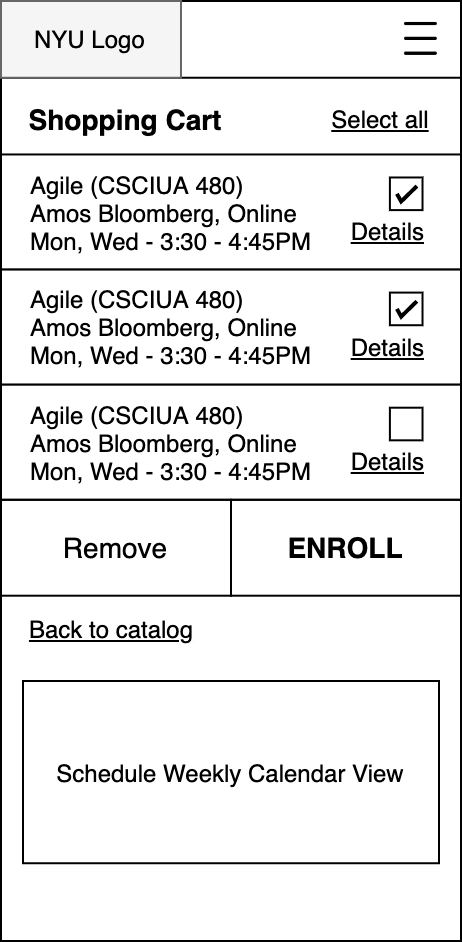

The diagram above was exported from draw.io. Its source (the exported page's mxGraphModel, read from the mxfile embedded in the PNG):
<mxGraphModel dx="1298" dy="-1423" grid="1" gridSize="10" guides="1" tooltips="1" connect="1" arrows="1" fold="1" page="1" pageScale="1" pageWidth="850" pageHeight="1100" math="0" shadow="0">
  <root>
    <mxCell id="Ns-dK0FG-yMirb217KWd-0" />
    <mxCell id="Ns-dK0FG-yMirb217KWd-1" parent="Ns-dK0FG-yMirb217KWd-0" />
    <mxCell id="u_tscYWcoxeTgY6ckaIc-0" value="" style="group" vertex="1" connectable="0" parent="Ns-dK0FG-yMirb217KWd-1">
      <mxGeometry x="460" y="2200" width="230" height="470" as="geometry" />
    </mxCell>
    <mxCell id="u_tscYWcoxeTgY6ckaIc-1" value="" style="rounded=0;whiteSpace=wrap;html=1;" vertex="1" parent="u_tscYWcoxeTgY6ckaIc-0">
      <mxGeometry width="230" height="470" as="geometry" />
    </mxCell>
    <mxCell id="u_tscYWcoxeTgY6ckaIc-2" value="" style="group" connectable="0" vertex="1" parent="u_tscYWcoxeTgY6ckaIc-0">
      <mxGeometry y="76.73469387755102" width="230" height="57.55102040816326" as="geometry" />
    </mxCell>
    <mxCell id="u_tscYWcoxeTgY6ckaIc-3" value="" style="rounded=0;whiteSpace=wrap;html=1;" vertex="1" parent="u_tscYWcoxeTgY6ckaIc-2">
      <mxGeometry width="230" height="57.55102040816326" as="geometry" />
    </mxCell>
    <mxCell id="u_tscYWcoxeTgY6ckaIc-4" value="&lt;div&gt;Agile (CSCIUA 480)&lt;/div&gt;&lt;span style=&quot;text-align: center&quot;&gt;&lt;div style=&quot;text-align: left&quot;&gt;Amos Bloomberg, Online&lt;/div&gt;&lt;/span&gt;&lt;span style=&quot;text-align: center&quot;&gt;&lt;div style=&quot;text-align: left&quot;&gt;Mon, Wed - 3:30 - 4:45PM&lt;/div&gt;&lt;/span&gt;" style="text;html=1;strokeColor=none;fillColor=none;align=left;verticalAlign=middle;whiteSpace=wrap;rounded=0;fontSize=12;expand=1;" vertex="1" parent="u_tscYWcoxeTgY6ckaIc-2">
      <mxGeometry x="13.127142857142857" y="3.3571428571428568" width="204.2857142857143" height="50.836734693877546" as="geometry" />
    </mxCell>
    <mxCell id="u_tscYWcoxeTgY6ckaIc-5" value="&lt;u&gt;Details&lt;/u&gt;" style="text;html=1;strokeColor=none;fillColor=none;align=right;verticalAlign=middle;whiteSpace=wrap;rounded=0;fontSize=12;" vertex="1" parent="u_tscYWcoxeTgY6ckaIc-2">
      <mxGeometry x="171.54809523809524" y="28.77551020408163" width="41.904761904761905" height="19.183673469387756" as="geometry" />
    </mxCell>
    <mxCell id="u_tscYWcoxeTgY6ckaIc-6" value="" style="whiteSpace=wrap;html=1;aspect=fixed;rounded=0;strokeColor=#000000;fillColor=none;align=left;" vertex="1" parent="u_tscYWcoxeTgY6ckaIc-2">
      <mxGeometry x="194.45" y="11.510204081632653" width="16.30612244897959" height="16.30612244897959" as="geometry" />
    </mxCell>
    <mxCell id="u_tscYWcoxeTgY6ckaIc-7" value="" style="html=1;verticalLabelPosition=bottom;labelBackgroundColor=#ffffff;verticalAlign=top;shadow=0;dashed=0;strokeWidth=2;shape=mxgraph.ios7.misc.check;rounded=0;fillColor=none;align=left;" vertex="1" parent="u_tscYWcoxeTgY6ckaIc-2">
      <mxGeometry x="197.95000000000005" y="15.826530612244897" width="10" height="7.673469387755102" as="geometry" />
    </mxCell>
    <mxCell id="u_tscYWcoxeTgY6ckaIc-8" value="Shopping Cart" style="text;html=1;strokeColor=none;fillColor=none;align=center;verticalAlign=middle;whiteSpace=wrap;rounded=0;fontStyle=1;fontSize=14;" vertex="1" parent="u_tscYWcoxeTgY6ckaIc-0">
      <mxGeometry y="49.87755102040794" width="125" height="19.183673469387756" as="geometry" />
    </mxCell>
    <mxCell id="u_tscYWcoxeTgY6ckaIc-9" value="" style="group" connectable="0" vertex="1" parent="u_tscYWcoxeTgY6ckaIc-0">
      <mxGeometry y="134.28571428571428" width="230" height="57.55102040816326" as="geometry" />
    </mxCell>
    <mxCell id="u_tscYWcoxeTgY6ckaIc-10" value="" style="rounded=0;whiteSpace=wrap;html=1;" vertex="1" parent="u_tscYWcoxeTgY6ckaIc-9">
      <mxGeometry width="230" height="57.55102040816326" as="geometry" />
    </mxCell>
    <mxCell id="u_tscYWcoxeTgY6ckaIc-11" value="&lt;div&gt;Agile (CSCIUA 480)&lt;/div&gt;&lt;span style=&quot;text-align: center&quot;&gt;&lt;div style=&quot;text-align: left&quot;&gt;Amos Bloomberg, Online&lt;/div&gt;&lt;/span&gt;&lt;span style=&quot;text-align: center&quot;&gt;&lt;div style=&quot;text-align: left&quot;&gt;Mon, Wed - 3:30 - 4:45PM&lt;/div&gt;&lt;/span&gt;" style="text;html=1;strokeColor=none;fillColor=none;align=left;verticalAlign=middle;whiteSpace=wrap;rounded=0;fontSize=12;expand=1;" vertex="1" parent="u_tscYWcoxeTgY6ckaIc-9">
      <mxGeometry x="13.127142857142857" y="3.3571428571428568" width="204.2857142857143" height="50.836734693877546" as="geometry" />
    </mxCell>
    <mxCell id="u_tscYWcoxeTgY6ckaIc-12" value="&lt;u&gt;Details&lt;/u&gt;" style="text;html=1;strokeColor=none;fillColor=none;align=right;verticalAlign=middle;whiteSpace=wrap;rounded=0;fontSize=12;" vertex="1" parent="u_tscYWcoxeTgY6ckaIc-9">
      <mxGeometry x="171.54809523809524" y="28.77551020408163" width="41.904761904761905" height="19.183673469387756" as="geometry" />
    </mxCell>
    <mxCell id="u_tscYWcoxeTgY6ckaIc-13" value="" style="whiteSpace=wrap;html=1;aspect=fixed;rounded=0;strokeColor=#000000;fillColor=none;align=left;" vertex="1" parent="u_tscYWcoxeTgY6ckaIc-9">
      <mxGeometry x="194.45" y="11.510204081632653" width="16.30612244897959" height="16.30612244897959" as="geometry" />
    </mxCell>
    <mxCell id="u_tscYWcoxeTgY6ckaIc-14" value="" style="html=1;verticalLabelPosition=bottom;labelBackgroundColor=#ffffff;verticalAlign=top;shadow=0;dashed=0;strokeWidth=2;shape=mxgraph.ios7.misc.check;rounded=0;fillColor=none;align=left;" vertex="1" parent="u_tscYWcoxeTgY6ckaIc-9">
      <mxGeometry x="197.95000000000005" y="15.826530612244897" width="10" height="7.673469387755102" as="geometry" />
    </mxCell>
    <mxCell id="u_tscYWcoxeTgY6ckaIc-15" value="" style="group" connectable="0" vertex="1" parent="u_tscYWcoxeTgY6ckaIc-0">
      <mxGeometry y="191.83673469387753" width="230" height="57.55102040816326" as="geometry" />
    </mxCell>
    <mxCell id="u_tscYWcoxeTgY6ckaIc-16" value="" style="rounded=0;whiteSpace=wrap;html=1;" vertex="1" parent="u_tscYWcoxeTgY6ckaIc-15">
      <mxGeometry width="230" height="57.55102040816326" as="geometry" />
    </mxCell>
    <mxCell id="u_tscYWcoxeTgY6ckaIc-17" value="&lt;div&gt;Agile (CSCIUA 480)&lt;/div&gt;&lt;span style=&quot;text-align: center&quot;&gt;&lt;div style=&quot;text-align: left&quot;&gt;Amos Bloomberg, Online&lt;/div&gt;&lt;/span&gt;&lt;span style=&quot;text-align: center&quot;&gt;&lt;div style=&quot;text-align: left&quot;&gt;Mon, Wed - 3:30 - 4:45PM&lt;/div&gt;&lt;/span&gt;" style="text;html=1;strokeColor=none;fillColor=none;align=left;verticalAlign=middle;whiteSpace=wrap;rounded=0;fontSize=12;expand=1;" vertex="1" parent="u_tscYWcoxeTgY6ckaIc-15">
      <mxGeometry x="13.127142857142857" y="3.3571428571428568" width="204.2857142857143" height="50.836734693877546" as="geometry" />
    </mxCell>
    <mxCell id="u_tscYWcoxeTgY6ckaIc-18" value="&lt;u&gt;Details&lt;/u&gt;" style="text;html=1;strokeColor=none;fillColor=none;align=right;verticalAlign=middle;whiteSpace=wrap;rounded=0;fontSize=12;" vertex="1" parent="u_tscYWcoxeTgY6ckaIc-15">
      <mxGeometry x="171.54809523809524" y="28.77551020408163" width="41.904761904761905" height="19.183673469387756" as="geometry" />
    </mxCell>
    <mxCell id="u_tscYWcoxeTgY6ckaIc-19" value="" style="whiteSpace=wrap;html=1;aspect=fixed;rounded=0;strokeColor=#000000;fillColor=none;align=left;" vertex="1" parent="u_tscYWcoxeTgY6ckaIc-15">
      <mxGeometry x="194.45" y="11.510204081632653" width="16.30612244897959" height="16.30612244897959" as="geometry" />
    </mxCell>
    <mxCell id="u_tscYWcoxeTgY6ckaIc-20" value="&lt;u&gt;Select all&lt;/u&gt;" style="text;html=1;strokeColor=none;fillColor=none;align=center;verticalAlign=middle;whiteSpace=wrap;rounded=0;" vertex="1" parent="u_tscYWcoxeTgY6ckaIc-0">
      <mxGeometry x="160" y="49.87755102040816" width="60" height="19.183673469387756" as="geometry" />
    </mxCell>
    <mxCell id="u_tscYWcoxeTgY6ckaIc-21" value="&lt;b&gt;&lt;font style=&quot;font-size: 14px&quot;&gt;ENROLL&lt;/font&gt;&lt;/b&gt;" style="rounded=0;whiteSpace=wrap;html=1;strokeColor=#000000;fillColor=none;align=center;" vertex="1" parent="u_tscYWcoxeTgY6ckaIc-0">
      <mxGeometry x="115" y="249.3877551020408" width="115" height="47.95918367346938" as="geometry" />
    </mxCell>
    <mxCell id="u_tscYWcoxeTgY6ckaIc-22" value="&lt;font style=&quot;font-size: 14px&quot;&gt;Remove&lt;/font&gt;" style="rounded=0;whiteSpace=wrap;html=1;strokeColor=#000000;fillColor=none;align=center;" vertex="1" parent="u_tscYWcoxeTgY6ckaIc-0">
      <mxGeometry y="249.3877551020408" width="115" height="47.95918367346938" as="geometry" />
    </mxCell>
    <mxCell id="u_tscYWcoxeTgY6ckaIc-23" value="Schedule Weekly Calendar View" style="rounded=0;whiteSpace=wrap;html=1;glass=0;align=center;" vertex="1" parent="u_tscYWcoxeTgY6ckaIc-0">
      <mxGeometry x="11" y="339.9983673469387" width="208" height="91.12244897959184" as="geometry" />
    </mxCell>
    <mxCell id="u_tscYWcoxeTgY6ckaIc-24" value="" style="group" connectable="0" vertex="1" parent="u_tscYWcoxeTgY6ckaIc-0">
      <mxGeometry width="230" height="38.36734693877551" as="geometry" />
    </mxCell>
    <mxCell id="u_tscYWcoxeTgY6ckaIc-25" value="" style="rounded=0;whiteSpace=wrap;html=1;" vertex="1" parent="u_tscYWcoxeTgY6ckaIc-24">
      <mxGeometry width="230" height="38.36734693877551" as="geometry" />
    </mxCell>
    <mxCell id="u_tscYWcoxeTgY6ckaIc-26" value="" style="rounded=0;whiteSpace=wrap;html=1;fillColor=#f5f5f5;strokeColor=#666666;fontColor=#333333;" vertex="1" parent="u_tscYWcoxeTgY6ckaIc-24">
      <mxGeometry width="90" height="38.36734693877551" as="geometry" />
    </mxCell>
    <mxCell id="u_tscYWcoxeTgY6ckaIc-27" value="NYU Logo" style="text;html=1;strokeColor=none;fillColor=none;align=left;verticalAlign=middle;whiteSpace=wrap;rounded=0;" vertex="1" parent="u_tscYWcoxeTgY6ckaIc-24">
      <mxGeometry x="15" y="9.591836734693878" width="70" height="19.183673469387756" as="geometry" />
    </mxCell>
    <mxCell id="u_tscYWcoxeTgY6ckaIc-28" value="&lt;span style=&quot;color: rgba(0 , 0 , 0 , 0) ; font-family: monospace ; font-size: 0px ; background-color: rgb(248 , 249 , 250)&quot;&gt;%3CmxGraphModel%3E%3Croot%3E%3CmxCell%20id%3D%220%22%2F%3E%3CmxCell%20id%3D%221%22%20parent%3D%220%22%2F%3E%3CmxCell%20id%3D%222%22%20value%3D%22%22%20style%3D%22group%22%20vertex%3D%221%22%20connectable%3D%220%22%20parent%3D%221%22%3E%3CmxGeometry%20x%3D%22-150%22%20y%3D%221160%22%20width%3D%22230%22%20height%3D%22350%22%20as%3D%22geometry%22%2F%3E%3C%2FmxCell%3E%3CmxCell%20id%3D%223%22%20value%3D%22Spring%202021%22%20style%3D%22text%3Bhtml%3D1%3BstrokeColor%3Dnone%3BfillColor%3Dnone%3Balign%3Dleft%3BverticalAlign%3Dmiddle%3BwhiteSpace%3Dwrap%3Brounded%3D0%3BfontStyle%3D1%3BfontSize%3D14%3B%22%20vertex%3D%221%22%20parent%3D%222%22%3E%3CmxGeometry%20x%3D%2212%22%20y%3D%2250%22%20width%3D%22125%22%20height%3D%2220%22%20as%3D%22geometry%22%2F%3E%3C%2FmxCell%3E%3CmxCell%20id%3D%224%22%20value%3D%22%22%20style%3D%22group%22%20connectable%3D%220%22%20vertex%3D%221%22%20parent%3D%222%22%3E%3CmxGeometry%20y%3D%2276.5%22%20width%3D%22230%22%20height%3D%2260%22%20as%3D%22geometry%22%2F%3E%3C%2FmxCell%3E%3CmxCell%20id%3D%225%22%20value%3D%22%22%20style%3D%22rounded%3D0%3BwhiteSpace%3Dwrap%3Bhtml%3D1%3B%22%20vertex%3D%221%22%20parent%3D%224%22%3E%3CmxGeometry%20width%3D%22230%22%20height%3D%2260%22%20as%3D%22geometry%22%2F%3E%3C%2FmxCell%3E%3CmxCell%20id%3D%226%22%20value%3D%22%26lt%3Bdiv%26gt%3BAgile%20(CSCIUA%20480)%26lt%3B%2Fdiv%26gt%3B%26lt%3Bspan%20style%3D%26quot%3Btext-align%3A%20center%26quot%3B%26gt%3B%26lt%3Bdiv%20style%3D%26quot%3Btext-align%3A%20left%26quot%3B%26gt%3BAmos%20Bloomberg%2C%20Online%26lt%3B%2Fdiv%26gt%3B%26lt%3B%2Fspan%26gt%3B%26lt%3Bspan%20style%3D%26quot%3Btext-align%3A%20center%26quot%3B%26gt%3B%26lt%3Bdiv%20style%3D%26quot%3Btext-align%3A%20left%26quot%3B%26gt%3BMon%2C%20Wed%20-%203%3A30%20-%204%3A45PM%26lt%3B%2Fdiv%26gt%3B%26lt%3B%2Fspan%26gt%3B%22%20style%3D%22text%3Bhtml%3D1%3BstrokeColor%3Dnone%3BfillColor%3Dnone%3Balign%3Dleft%3BverticalAlign%3Dmiddle%3BwhiteSpace%3Dwrap%3Brounded%3D0%3BfontSize%3D12%3Bexpand%3D1%3B%22%20vertex%3D%221%22%20parent%3D%224%22%3E%3CmxGeometry%20x%3D%2213.127142857142857%22%20y%3D%223.5%22%20width%3D%22204.2857142857143%22%20height%3D%2253%22%20as%3D%22geometry%22%2F%3E%3C%2FmxCell%3E%3CmxCell%20id%3D%227%22%20value%3D%22%26lt%3Bu%26gt%3BDetails%26lt%3B%2Fu%26gt%3B%22%20style%3D%22text%3Bhtml%3D1%3BstrokeColor%3Dnone%3BfillColor%3Dnone%3Balign%3Dright%3BverticalAlign%3Dmiddle%3BwhiteSpace%3Dwrap%3Brounded%3D0%3BfontSize%3D12%3B%22%20vertex%3D%221%22%20parent%3D%224%22%3E%3CmxGeometry%20x%3D%22171.54809523809524%22%20y%3D%2220%22%20width%3D%2241.904761904761905%22%20height%3D%2220%22%20as%3D%22geometry%22%2F%3E%3C%2FmxCell%3E%3CmxCell%20id%3D%228%22%20value%3D%22%22%20style%3D%22group%22%20connectable%3D%220%22%20vertex%3D%221%22%20parent%3D%222%22%3E%3CmxGeometry%20y%3D%22136%22%20width%3D%22230%22%20height%3D%2260%22%20as%3D%22geometry%22%2F%3E%3C%2FmxCell%3E%3CmxCell%20id%3D%229%22%20value%3D%22%22%20style%3D%22rounded%3D0%3BwhiteSpace%3Dwrap%3Bhtml%3D1%3B%22%20vertex%3D%221%22%20parent%3D%228%22%3E%3CmxGeometry%20width%3D%22230%22%20height%3D%2260%22%20as%3D%22geometry%22%2F%3E%3C%2FmxCell%3E%3CmxCell%20id%3D%2210%22%20value%3D%22%26lt%3Bdiv%26gt%3BAgile%20(CSCIUA%20480)%26lt%3B%2Fdiv%26gt%3B%26lt%3Bspan%20style%3D%26quot%3Btext-align%3A%20center%26quot%3B%26gt%3B%26lt%3Bdiv%20style%3D%26quot%3Btext-align%3A%20left%26quot%3B%26gt%3BAmos%20Bloomberg%2C%20Online%26lt%3B%2Fdiv%26gt%3B%26lt%3B%2Fspan%26gt%3B%26lt%3Bspan%20style%3D%26quot%3Btext-align%3A%20center%26quot%3B%26gt%3B%26lt%3Bdiv%20style%3D%26quot%3Btext-align%3A%20left%26quot%3B%26gt%3BMon%2C%20Wed%20-%203%3A30%20-%204%3A45PM%26lt%3B%2Fdiv%26gt%3B%26lt%3B%2Fspan%26gt%3B%22%20style%3D%22text%3Bhtml%3D1%3BstrokeColor%3Dnone%3BfillColor%3Dnone%3Balign%3Dleft%3BverticalAlign%3Dmiddle%3BwhiteSpace%3Dwrap%3Brounded%3D0%3BfontSize%3D12%3Bexpand%3D1%3B%22%20vertex%3D%221%22%20parent%3D%228%22%3E%3CmxGeometry%20x%3D%2213.127142857142857%22%20y%3D%223.5%22%20width%3D%22204.2857142857143%22%20height%3D%2253%22%20as%3D%22geometry%22%2F%3E%3C%2FmxCell%3E%3CmxCell%20id%3D%2211%22%20value%3D%22%26lt%3Bu%26gt%3BDetails%26lt%3B%2Fu%26gt%3B%22%20style%3D%22text%3Bhtml%3D1%3BstrokeColor%3Dnone%3BfillColor%3Dnone%3Balign%3Dright%3BverticalAlign%3Dmiddle%3BwhiteSpace%3Dwrap%3Brounded%3D0%3BfontSize%3D12%3B%22%20vertex%3D%221%22%20parent%3D%228%22%3E%3CmxGeometry%20x%3D%22171.54809523809524%22%20y%3D%2220%22%20width%3D%2241.904761904761905%22%20height%3D%2220%22%20as%3D%22geometry%22%2F%3E%3C%2FmxCell%3E%3CmxCell%20id%3D%2212%22%20value%3D%22%22%20style%3D%22group%22%20connectable%3D%220%22%20vertex%3D%221%22%20parent%3D%222%22%3E%3CmxGeometry%20y%3D%22196%22%20width%3D%22230%22%20height%3D%2260%22%20as%3D%22geometry%22%2F%3E%3C%2FmxCell%3E%3CmxCell%20id%3D%2213%22%20value%3D%22%22%20style%3D%22rounded%3D0%3BwhiteSpace%3Dwrap%3Bhtml%3D1%3B%22%20vertex%3D%221%22%20parent%3D%2212%22%3E%3CmxGeometry%20width%3D%22230%22%20height%3D%2260%22%20as%3D%22geometry%22%2F%3E%3C%2FmxCell%3E%3CmxCell%20id%3D%2214%22%20value%3D%22%26lt%3Bdiv%26gt%3BAgile%20(CSCIUA%20480)%26lt%3B%2Fdiv%26gt%3B%26lt%3Bspan%20style%3D%26quot%3Btext-align%3A%20center%26quot%3B%26gt%3B%26lt%3Bdiv%20style%3D%26quot%3Btext-align%3A%20left%26quot%3B%26gt%3BAmos%20Bloomberg%2C%20Online%26lt%3B%2Fdiv%26gt%3B%26lt%3B%2Fspan%26gt%3B%26lt%3Bspan%20style%3D%26quot%3Btext-align%3A%20center%26quot%3B%26gt%3B%26lt%3Bdiv%20style%3D%26quot%3Btext-align%3A%20left%26quot%3B%26gt%3BMon%2C%20Wed%20-%203%3A30%20-%204%3A45PM%26lt%3B%2Fdiv%26gt%3B%26lt%3B%2Fspan%26gt%3B%22%20style%3D%22text%3Bhtml%3D1%3BstrokeColor%3Dnone%3BfillColor%3Dnone%3Balign%3Dleft%3BverticalAlign%3Dmiddle%3BwhiteSpace%3Dwrap%3Brounded%3D0%3BfontSize%3D12%3Bexpand%3D1%3B%22%20vertex%3D%221%22%20parent%3D%2212%22%3E%3CmxGeometry%20x%3D%2213.127142857142857%22%20y%3D%223.5%22%20width%3D%22204.2857142857143%22%20height%3D%2253%22%20as%3D%22geometry%22%2F%3E%3C%2FmxCell%3E%3CmxCell%20id%3D%2215%22%20value%3D%22%26lt%3Bu%26gt%3BDetails%26lt%3B%2Fu%26gt%3B%22%20style%3D%22text%3Bhtml%3D1%3BstrokeColor%3Dnone%3BfillColor%3Dnone%3Balign%3Dright%3BverticalAlign%3Dmiddle%3BwhiteSpace%3Dwrap%3Brounded%3D0%3BfontSize%3D12%3B%22%20vertex%3D%221%22%20parent%3D%2212%22%3E%3CmxGeometry%20x%3D%22171.54809523809524%22%20y%3D%2220%22%20width%3D%2241.904761904761905%22%20height%3D%2220%22%20as%3D%22geometry%22%2F%3E%3C%2FmxCell%3E%3CmxCell%20id%3D%2216%22%20value%3D%22%22%20style%3D%22group%22%20connectable%3D%220%22%20vertex%3D%221%22%20parent%3D%222%22%3E%3CmxGeometry%20y%3D%22256%22%20width%3D%22230%22%20height%3D%2260%22%20as%3D%22geometry%22%2F%3E%3C%2FmxCell%3E%3CmxCell%20id%3D%2217%22%20value%3D%22%22%20style%3D%22rounded%3D0%3BwhiteSpace%3Dwrap%3Bhtml%3D1%3B%22%20vertex%3D%221%22%20parent%3D%2216%22%3E%3CmxGeometry%20width%3D%22230%22%20height%3D%2260%22%20as%3D%22geometry%22%2F%3E%3C%2FmxCell%3E%3CmxCell%20id%3D%2218%22%20value%3D%22%26lt%3Bdiv%26gt%3BAgile%20(CSCIUA%20480)%26lt%3B%2Fdiv%26gt%3B%26lt%3Bspan%20style%3D%26quot%3Btext-align%3A%20center%26quot%3B%26gt%3B%26lt%3Bdiv%20style%3D%26quot%3Btext-align%3A%20left%26quot%3B%26gt%3BAmos%20Bloomberg%2C%20Online%26lt%3B%2Fdiv%26gt%3B%26lt%3B%2Fspan%26gt%3B%26lt%3Bspan%20style%3D%26quot%3Btext-align%3A%20center%26quot%3B%26gt%3B%26lt%3Bdiv%20style%3D%26quot%3Btext-align%3A%20left%26quot%3B%26gt%3BMon%2C%20Wed%20-%203%3A30%20-%204%3A45PM%26lt%3B%2Fdiv%26gt%3B%26lt%3B%2Fspan%26gt%3B%22%20style%3D%22text%3Bhtml%3D1%3BstrokeColor%3Dnone%3BfillColor%3Dnone%3Balign%3Dleft%3BverticalAlign%3Dmiddle%3BwhiteSpace%3Dwrap%3Brounded%3D0%3BfontSize%3D12%3Bexpand%3D1%3B%22%20vertex%3D%221%22%20parent%3D%2216%22%3E%3CmxGeometry%20x%3D%2213.127142857142857%22%20y%3D%223.5%22%20width%3D%22204.2857142857143%22%20height%3D%2253%22%20as%3D%22geometry%22%2F%3E%3C%2FmxCell%3E%3CmxCell%20id%3D%2219%22%20value%3D%22%26lt%3Bu%26gt%3BDetails%26lt%3B%2Fu%26gt%3B%22%20style%3D%22text%3Bhtml%3D1%3BstrokeColor%3Dnone%3BfillColor%3Dnone%3Balign%3Dright%3BverticalAlign%3Dmiddle%3BwhiteSpace%3Dwrap%3Brounded%3D0%3BfontSize%3D12%3B%22%20vertex%3D%221%22%20parent%3D%2216%22%3E%3CmxGeometry%20x%3D%22171.54809523809524%22%20y%3D%2220%22%20width%3D%2241.904761904761905%22%20height%3D%2220%22%20as%3D%22geometry%22%2F%3E%3C%2FmxCell%3E%3CmxCell%20id%3D%2220%22%20value%3D%22%26lt%3Bu%26gt%3BBrowse%20class%20catalog%26lt%3B%2Fu%26gt%3B%22%20style%3D%22rounded%3D0%3BwhiteSpace%3Dwrap%3Bhtml%3D1%3B%22%20vertex%3D%221%22%20parent%3D%222%22%3E%3CmxGeometry%20y%3D%22316%22%20width%3D%22230%22%20height%3D%2234%22%20as%3D%22geometry%22%2F%3E%3C%2FmxCell%3E%3CmxCell%20id%3D%2221%22%20value%3D%22%22%20style%3D%22group%22%20connectable%3D%220%22%20vertex%3D%221%22%20parent%3D%222%22%3E%3CmxGeometry%20width%3D%22230%22%20height%3D%2240%22%20as%3D%22geometry%22%2F%3E%3C%2FmxCell%3E%3CmxCell%20id%3D%2222%22%20value%3D%22%22%20style%3D%22rounded%3D0%3BwhiteSpace%3Dwrap%3Bhtml%3D1%3B%22%20vertex%3D%221%22%20parent%3D%2221%22%3E%3CmxGeometry%20width%3D%22230%22%20height%3D%2240%22%20as%3D%22geometry%22%2F%3E%3C%2FmxCell%3E%3CmxCell%20id%3D%2223%22%20value%3D%22%22%20style%3D%22rounded%3D0%3BwhiteSpace%3Dwrap%3Bhtml%3D1%3BfillColor%3D%23f5f5f5%3BstrokeColor%3D%23666666%3BfontColor%3D%23333333%3B%22%20vertex%3D%221%22%20parent%3D%2221%22%3E%3CmxGeometry%20width%3D%2290%22%20height%3D%2240%22%20as%3D%22geometry%22%2F%3E%3C%2FmxCell%3E%3CmxCell%20id%3D%2224%22%20value%3D%22NYU%20Logo%22%20style%3D%22text%3Bhtml%3D1%3BstrokeColor%3Dnone%3BfillColor%3Dnone%3Balign%3Dleft%3BverticalAlign%3Dmiddle%3BwhiteSpace%3Dwrap%3Brounded%3D0%3B%22%20vertex%3D%221%22%20parent%3D%2221%22%3E%3CmxGeometry%20x%3D%2210%22%20y%3D%2210%22%20width%3D%2270%22%20height%3D%2220%22%20as%3D%22geometry%22%2F%3E%3C%2FmxCell%3E%3CmxCell%20id%3D%2225%22%20value%3D%22%22%20style%3D%22shape%3Dimage%3Bhtml%3D1%3BverticalAlign%3Dtop%3BverticalLabelPosition%3Dbottom%3BlabelBackgroundColor%3D%23ffffff%3BimageAspect%3D0%3Baspect%3Dfixed%3Bimage%3Dhttps%3A%2F%2Fcdn1.iconfinder.com%2Fdata%2Ficons%2Fjumpicon-basic-ui-line-1%2F32%2F-_Hamburger-Menu-More-Navigation--128.png%22%20vertex%3D%221%22%20parent%3D%2221%22%3E%3CmxGeometry%20x%3D%22195.01%22%20y%3D%226.25%22%20width%3D%2227.5%22%20height%3D%2227.5%22%20as%3D%22geometry%22%2F%3E%3C%2FmxCell%3E%3CmxCell%20id%3D%2226%22%20value%3D%22Edit%22%20style%3D%22text%3Bhtml%3D1%3BstrokeColor%3Dnone%3BfillColor%3Dnone%3Balign%3Dcenter%3BverticalAlign%3Dmiddle%3BwhiteSpace%3Dwrap%3Brounded%3D0%3BfontStyle%3D4%22%20vertex%3D%221%22%20parent%3D%222%22%3E%3CmxGeometry%20x%3D%22180%22%20y%3D%2250%22%20width%3D%2240%22%20height%3D%2220%22%20as%3D%22geometry%22%2F%3E%3C%2FmxCell%3E%3C%2Froot%3E%3C%2FmxGraphModel%3E&lt;/span&gt;" style="shape=image;html=1;verticalAlign=top;verticalLabelPosition=bottom;labelBackgroundColor=#ffffff;imageAspect=0;aspect=fixed;image=https://cdn1.iconfinder.com/data/icons/jumpicon-basic-ui-line-1/32/-_Hamburger-Menu-More-Navigation--128.png" vertex="1" parent="u_tscYWcoxeTgY6ckaIc-24">
      <mxGeometry x="197" y="5.994897959183674" width="26.377551020408166" height="26.377551020408166" as="geometry" />
    </mxCell>
    <mxCell id="u_tscYWcoxeTgY6ckaIc-29" value="Back to catalog" style="text;html=1;strokeColor=none;fillColor=none;align=center;verticalAlign=middle;whiteSpace=wrap;rounded=0;fontStyle=4" vertex="1" parent="u_tscYWcoxeTgY6ckaIc-0">
      <mxGeometry x="11" y="304" width="89" height="20" as="geometry" />
    </mxCell>
  </root>
</mxGraphModel>